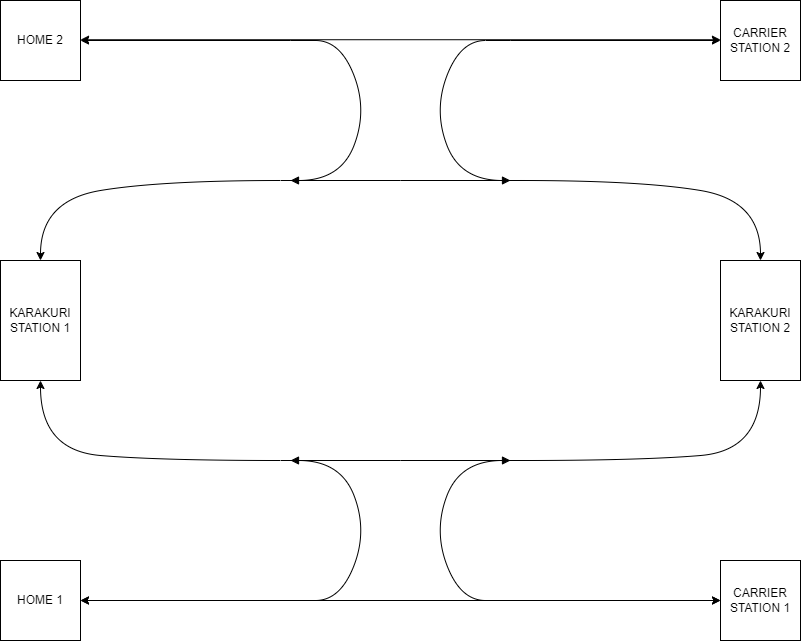

The diagram above was exported from draw.io. Its source (the exported page's mxGraphModel, read from the mxfile embedded in the PNG):
<mxGraphModel dx="2100" dy="1242" grid="1" gridSize="10" guides="1" tooltips="1" connect="1" arrows="1" fold="1" page="1" pageScale="1" pageWidth="1169" pageHeight="827" math="0" shadow="0">
  <root>
    <mxCell id="0" />
    <mxCell id="1" parent="0" />
    <mxCell id="nMnzcvYObxsZ00antgS3-1" style="edgeStyle=orthogonalEdgeStyle;rounded=0;orthogonalLoop=1;jettySize=auto;html=1;exitX=1;exitY=0.5;exitDx=0;exitDy=0;entryX=0;entryY=0.5;entryDx=0;entryDy=0;startArrow=classic;startFill=1;" edge="1" parent="1" source="nMnzcvYObxsZ00antgS3-3" target="nMnzcvYObxsZ00antgS3-5">
      <mxGeometry relative="1" as="geometry" />
    </mxCell>
    <mxCell id="nMnzcvYObxsZ00antgS3-3" value="HOME 1" style="rounded=0;whiteSpace=wrap;html=1;fillColor=none;" vertex="1" parent="1">
      <mxGeometry x="140" y="660" width="80" height="80" as="geometry" />
    </mxCell>
    <mxCell id="nMnzcvYObxsZ00antgS3-5" value="CARRIER&lt;div&gt;STATION 1&lt;/div&gt;" style="rounded=0;whiteSpace=wrap;html=1;fillColor=none;" vertex="1" parent="1">
      <mxGeometry x="860" y="660" width="80" height="80" as="geometry" />
    </mxCell>
    <mxCell id="nMnzcvYObxsZ00antgS3-6" value="KARAKURI STATION 1" style="rounded=0;whiteSpace=wrap;html=1;fillColor=none;" vertex="1" parent="1">
      <mxGeometry x="140" y="360" width="80" height="120" as="geometry" />
    </mxCell>
    <mxCell id="nMnzcvYObxsZ00antgS3-8" value="HOME 2" style="rounded=0;whiteSpace=wrap;html=1;fillColor=none;" vertex="1" parent="1">
      <mxGeometry x="140" y="100" width="80" height="80" as="geometry" />
    </mxCell>
    <mxCell id="nMnzcvYObxsZ00antgS3-9" value="KARAKURI STATION 2" style="rounded=0;whiteSpace=wrap;html=1;fillColor=none;" vertex="1" parent="1">
      <mxGeometry x="860" y="360" width="80" height="120" as="geometry" />
    </mxCell>
    <mxCell id="nMnzcvYObxsZ00antgS3-11" value="CARRIER&lt;div&gt;STATION 2&lt;/div&gt;" style="rounded=0;whiteSpace=wrap;html=1;fillColor=none;" vertex="1" parent="1">
      <mxGeometry x="860" y="100" width="80" height="80" as="geometry" />
    </mxCell>
    <mxCell id="nMnzcvYObxsZ00antgS3-12" value="" style="curved=1;endArrow=classic;html=1;rounded=0;startArrow=block;startFill=1;" edge="1" parent="1">
      <mxGeometry width="50" height="50" relative="1" as="geometry">
        <mxPoint x="430" y="560" as="sourcePoint" />
        <mxPoint x="220" y="700" as="targetPoint" />
        <Array as="points">
          <mxPoint x="480" y="560" />
          <mxPoint x="507" y="630" />
          <mxPoint x="480" y="700" />
          <mxPoint x="430" y="700" />
        </Array>
      </mxGeometry>
    </mxCell>
    <mxCell id="nMnzcvYObxsZ00antgS3-13" value="" style="curved=1;endArrow=classic;html=1;rounded=0;entryX=0.5;entryY=1;entryDx=0;entryDy=0;exitX=0.5;exitY=1;exitDx=0;exitDy=0;startArrow=classic;startFill=1;" edge="1" parent="1" source="nMnzcvYObxsZ00antgS3-9" target="nMnzcvYObxsZ00antgS3-6">
      <mxGeometry width="50" height="50" relative="1" as="geometry">
        <mxPoint x="340" y="550" as="sourcePoint" />
        <mxPoint x="390" y="500" as="targetPoint" />
        <Array as="points">
          <mxPoint x="900" y="550" />
          <mxPoint x="780" y="560" />
          <mxPoint x="540" y="560" />
          <mxPoint x="300" y="560" />
          <mxPoint x="180" y="550" />
        </Array>
      </mxGeometry>
    </mxCell>
    <mxCell id="nMnzcvYObxsZ00antgS3-14" value="" style="curved=1;endArrow=classic;html=1;rounded=0;entryX=0.5;entryY=1;entryDx=0;entryDy=0;exitX=0.5;exitY=1;exitDx=0;exitDy=0;startArrow=classic;startFill=1;" edge="1" parent="1">
      <mxGeometry width="50" height="50" relative="1" as="geometry">
        <mxPoint x="900" y="360" as="sourcePoint" />
        <mxPoint x="180" y="360" as="targetPoint" />
        <Array as="points">
          <mxPoint x="900" y="300" />
          <mxPoint x="780" y="280" />
          <mxPoint x="540" y="280" />
          <mxPoint x="300" y="280" />
          <mxPoint x="180" y="300" />
        </Array>
      </mxGeometry>
    </mxCell>
    <mxCell id="nMnzcvYObxsZ00antgS3-15" style="edgeStyle=orthogonalEdgeStyle;rounded=0;orthogonalLoop=1;jettySize=auto;html=1;exitX=1;exitY=0.5;exitDx=0;exitDy=0;entryX=0;entryY=0.5;entryDx=0;entryDy=0;startArrow=classic;startFill=1;" edge="1" parent="1">
      <mxGeometry relative="1" as="geometry">
        <mxPoint x="220" y="139.23000000000002" as="sourcePoint" />
        <mxPoint x="860" y="139.23000000000002" as="targetPoint" />
      </mxGeometry>
    </mxCell>
    <mxCell id="nMnzcvYObxsZ00antgS3-16" value="" style="curved=1;endArrow=classic;html=1;rounded=0;startArrow=block;startFill=1;" edge="1" parent="1">
      <mxGeometry width="50" height="50" relative="1" as="geometry">
        <mxPoint x="650" y="560" as="sourcePoint" />
        <mxPoint x="860" y="700" as="targetPoint" />
        <Array as="points">
          <mxPoint x="600" y="560" />
          <mxPoint x="573" y="630" />
          <mxPoint x="600" y="700" />
          <mxPoint x="650" y="700" />
        </Array>
      </mxGeometry>
    </mxCell>
    <mxCell id="nMnzcvYObxsZ00antgS3-17" value="" style="curved=1;endArrow=classic;html=1;rounded=0;startArrow=block;startFill=1;" edge="1" parent="1">
      <mxGeometry width="50" height="50" relative="1" as="geometry">
        <mxPoint x="430" y="280" as="sourcePoint" />
        <mxPoint x="220" y="140" as="targetPoint" />
        <Array as="points">
          <mxPoint x="480" y="280" />
          <mxPoint x="507" y="210" />
          <mxPoint x="480" y="140" />
          <mxPoint x="430" y="140" />
        </Array>
      </mxGeometry>
    </mxCell>
    <mxCell id="nMnzcvYObxsZ00antgS3-18" value="" style="curved=1;endArrow=classic;html=1;rounded=0;startArrow=block;startFill=1;" edge="1" parent="1">
      <mxGeometry width="50" height="50" relative="1" as="geometry">
        <mxPoint x="650" y="280" as="sourcePoint" />
        <mxPoint x="860" y="140" as="targetPoint" />
        <Array as="points">
          <mxPoint x="600" y="280" />
          <mxPoint x="573" y="210" />
          <mxPoint x="600" y="140" />
          <mxPoint x="650" y="140" />
        </Array>
      </mxGeometry>
    </mxCell>
  </root>
</mxGraphModel>